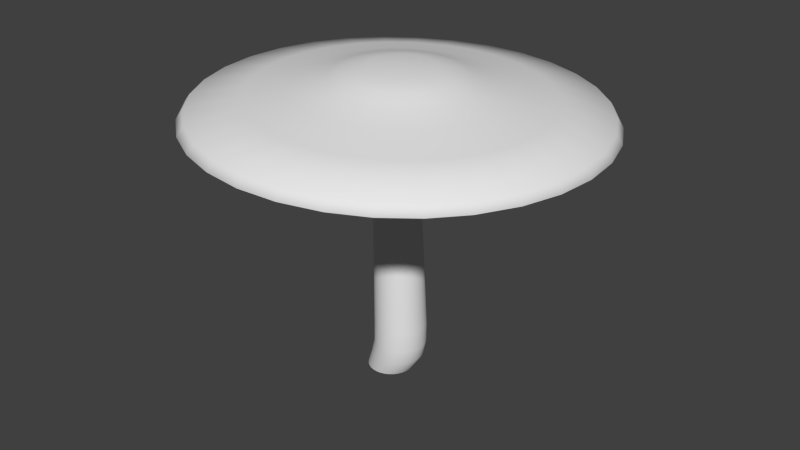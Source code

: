 # Source: Mushroom_Large.blend  (saved by Blender 2.76.0; exported with 4.5.12 LTS)
import bpy
from mathutils import Matrix  # noqa: F401  (used for matrix-valued properties, if any)

bpy.ops.wm.read_factory_settings(use_empty=True)
scene = bpy.context.scene
scene.name = 'Scene'

# ---- collections
col_collection_1 = bpy.data.collections.new('Collection 1'); scene.collection.children.link(col_collection_1)

# ---- world
world_world = bpy.data.worlds.new('World'); scene.world = world_world
world_world.color = (0.05088, 0.05088, 0.05088)
world_world.use_sun_shadow = False
world_world.sun_shadow_jitter_overblur = 0.0
world_world.cycles.sampling_method = 'MANUAL'
world_world.cycles.sample_map_resolution = 256

# ---- meshes
me_cylinder = bpy.data.meshes.new('Cylinder')
me_cylinder.from_pydata([(0.0, 1.0, -0.00274), (0.4749, 1.102, 2.014), (0.1951, 0.9808, -0.00274), (0.6854, 1.082, 2.013), (0.3827, 0.9239, -0.00274), (0.888, 1.021, 2.012), (0.5556, 0.8315, -0.00274), (1.075, 0.9222, 2.011), (0.7071, 0.7071, -0.00274), (1.239, 0.7885, 2.01), (0.8315, 0.5556, -0.00274), (1.374, 0.6254, 2.01), (0.9239, 0.3827, -0.00274), (1.474, 0.4391, 2.009), (0.9808, 0.1951, -0.00274), (1.536, 0.2369, 2.009), (1.0, 7.55e-08, -0.00274), (1.558, 0.02633, 2.009), (0.9808, -0.1951, -0.00274), (1.538, -0.1843, 2.009), (0.9239, -0.3827, -0.00274), (1.477, -0.3871, 2.009), (0.8315, -0.5556, -0.00274), (1.378, -0.5741, 2.009), (0.7071, -0.7071, -0.00274), (1.244, -0.7381, 2.01), (0.5556, -0.8315, -0.00274), (1.081, -0.873, 2.011), (0.3827, -0.9239, -0.00274), (0.8951, -0.9734, 2.011), (0.1951, -0.9808, -0.00274), (0.6929, -1.036, 2.012), (-3.258e-07, -1.0, -0.00274), (0.4825, -1.057, 2.013), (-0.1951, -0.9808, -0.00274), (0.2719, -1.037, 2.014), (-0.3827, -0.9239, -0.00274), (0.06933, -0.9764, 2.015), (-0.5556, -0.8315, -0.00274), (-0.1176, -0.8773, 2.016), (-0.7071, -0.7071, -0.00274), (-0.2815, -0.7436, 2.017), (-0.8315, -0.5556, -0.00274), (-0.4163, -0.5805, 2.017), (-0.9239, -0.3827, -0.00274), (-0.5167, -0.3942, 2.018), (-0.9808, -0.1951, -0.00274), (-0.5788, -0.192, 2.018), (-1.0, 9.656e-07, -0.00274), (-0.6003, 0.01856, 2.018), (-0.9808, 0.1951, -0.00274), (-0.5803, 0.2292, 2.018), (-0.9239, 0.3827, -0.00274), (-0.5196, 0.432, 2.018), (-0.8315, 0.5556, -0.00274), (-0.4206, 0.6189, 2.017), (-0.7071, 0.7071, -0.00274), (-0.287, 0.783, 2.017), (-0.5556, 0.8315, -0.00274), (-0.1239, 0.9178, 2.016), (-0.3827, 0.9239, -0.00274), (0.06225, 1.018, 2.015), (-0.1951, 0.9808, -0.00274), (0.2644, 1.08, 2.015), (0.5217, 1.116, 0.2361), (0.7395, 1.095, 0.2361), (0.9489, 1.031, 0.2361), (1.142, 0.9282, 0.2361), (1.311, 0.7894, 0.2361), (1.45, 0.6202, 0.2361), (1.553, 0.4272, 0.2361), (1.617, 0.2178, 0.2361), (1.638, 5.054e-08, 0.2361), (1.617, -0.2178, 0.2361), (1.553, -0.4272, 0.2361), (1.45, -0.6202, 0.2361), (1.311, -0.7894, 0.2361), (1.142, -0.9282, 0.2361), (0.9489, -1.031, 0.2361), (0.7395, -1.095, 0.2361), (0.5217, -1.116, 0.2361), (0.3039, -1.095, 0.2361), (0.09448, -1.031, 0.2361), (-0.09853, -0.9282, 0.2361), (-0.2677, -0.7894, 0.2361), (-0.4065, -0.6202, 0.2361), (-0.5097, -0.4272, 0.2361), (-0.5732, -0.2178, 0.2361), (-0.5947, 1.044e-06, 0.2361), (-0.5732, 0.2178, 0.2361), (-0.5097, 0.4272, 0.2361), (-0.4065, 0.6202, 0.2361), (-0.2677, 0.7894, 0.2361), (-0.09853, 0.9282, 0.2361), (0.09448, 1.031, 0.2361), (0.3039, 1.095, 0.2361), (0.5277, 1.116, 0.3814), (0.7455, 1.095, 0.3814), (0.9549, 1.031, 0.3814), (1.148, 0.9282, 0.3814), (1.317, 0.7894, 0.3814), (1.456, 0.6202, 0.3814), (1.559, 0.4272, 0.3814), (1.623, 0.2178, 0.3814), (1.644, 5.054e-08, 0.3814), (1.623, -0.2178, 0.3814), (1.559, -0.4272, 0.3814), (1.456, -0.6202, 0.3814), (1.317, -0.7894, 0.3814), (1.148, -0.9282, 0.3814), (0.9549, -1.031, 0.3814), (0.7455, -1.095, 0.3814), (0.5277, -1.116, 0.3814), (0.3099, -1.095, 0.3814), (0.1005, -1.031, 0.3814), (-0.09251, -0.9282, 0.3814), (-0.2617, -0.7894, 0.3814), (-0.4005, -0.6202, 0.3814), (-0.5037, -0.4272, 0.3814), (-0.5672, -0.2178, 0.3814), (-0.5887, 1.044e-06, 0.3814), (-0.5672, 0.2178, 0.3814), (-0.5037, 0.4272, 0.3814), (-0.4005, 0.6202, 0.3814), (-0.2617, 0.7894, 0.3814), (-0.09251, 0.9282, 0.3814), (0.1005, 1.031, 0.3814), (0.3099, 1.095, 0.3814), (0.6013, 1.095, 0.1284), (0.8108, 1.031, 0.1284), (1.004, 0.9282, 0.1284), (1.173, 0.7894, 0.1284), (1.312, 0.6202, 0.1284), (1.415, 0.4272, 0.1284), (1.478, 0.2178, 0.1284), (1.5, 5.054e-08, 0.1284), (1.478, -0.2178, 0.1284), (1.415, -0.4272, 0.1284), (1.312, -0.6202, 0.1284), (1.173, -0.7894, 0.1284), (1.004, -0.9282, 0.1284), (0.8108, -1.031, 0.1284), (0.6013, -1.095, 0.1284), (0.3835, -1.116, 0.1284), (0.1657, -1.095, 0.1284), (-0.04369, -1.031, 0.1284), (-0.2367, -0.9282, 0.1284), (-0.4059, -0.7894, 0.1284), (-0.5447, -0.6202, 0.1284), (-0.6479, -0.4272, 0.1284), (-0.7114, -0.2178, 0.1284), (-0.7329, 1.044e-06, 0.1284), (-0.7114, 0.2178, 0.1284), (-0.6479, 0.4272, 0.1284), (-0.5447, 0.6202, 0.1284), (-0.4059, 0.7894, 0.1284), (-0.2367, 0.9282, 0.1284), (-0.04369, 1.031, 0.1284), (0.1657, 1.095, 0.1284), (0.3835, 1.116, 0.1284), (0.3682, 1.0, 1.232), (0.5633, 0.9808, 1.232), (0.7509, 0.9239, 1.232), (0.9237, 0.8315, 1.232), (1.075, 0.7071, 1.232), (1.2, 0.5556, 1.232), (1.292, 0.3827, 1.232), (1.349, 0.1951, 1.232), (1.368, 7.55e-08, 1.232), (1.349, -0.1951, 1.232), (1.292, -0.3827, 1.232), (1.2, -0.5556, 1.232), (1.075, -0.7071, 1.232), (0.9237, -0.8315, 1.232), (0.7509, -0.9239, 1.232), (0.5633, -0.9808, 1.232), (0.3682, -1.0, 1.232), (0.1731, -0.9808, 1.232), (-0.01451, -0.9239, 1.232), (-0.1874, -0.8315, 1.232), (-0.3389, -0.7071, 1.232), (-0.4633, -0.5556, 1.232), (-0.5557, -0.3827, 1.232), (-0.6126, -0.1951, 1.232), (-0.6318, 9.656e-07, 1.232), (-0.6126, 0.1951, 1.232), (-0.5557, 0.3827, 1.232), (-0.4633, 0.5556, 1.232), (-0.3389, 0.7071, 1.232), (-0.1874, 0.8315, 1.232), (-0.01451, 0.9239, 1.232), (0.1731, 0.9808, 1.232), (0.1601, 1.0, 1.433), (0.3552, 0.9808, 1.433), (0.5428, 0.9239, 1.433), (0.7157, 0.8315, 1.433), (0.8672, 0.7071, 1.433), (0.9916, 0.5556, 1.433), (1.084, 0.3827, 1.433), (1.141, 0.1951, 1.433), (1.16, 7.55e-08, 1.433), (1.141, -0.1951, 1.433), (1.084, -0.3827, 1.433), (0.9916, -0.5556, 1.433), (0.8672, -0.7071, 1.433), (0.7157, -0.8315, 1.433), (0.5428, -0.9239, 1.433), (0.3552, -0.9808, 1.433), (0.1601, -1.0, 1.433), (-0.03501, -0.9808, 1.433), (-0.2226, -0.9239, 1.433), (-0.3955, -0.8315, 1.433), (-0.547, -0.7071, 1.433), (-0.6714, -0.5556, 1.433), (-0.7638, -0.3827, 1.433), (-0.8207, -0.1951, 1.433), (-0.8399, 9.656e-07, 1.433), (-0.8207, 0.1951, 1.433), (-0.7638, 0.3827, 1.433), (-0.6714, 0.5556, 1.433), (-0.547, 0.7071, 1.433), (-0.3955, 0.8315, 1.433), (-0.2226, 0.9239, 1.433), (-0.03501, 0.9808, 1.433), (0.0242, 1.0, 1.611), (0.2193, 0.9808, 1.611), (0.4069, 0.9239, 1.611), (0.5798, 0.8315, 1.611), (0.7313, 0.7071, 1.611), (0.8557, 0.5556, 1.611), (0.9481, 0.3827, 1.611), (1.005, 0.1951, 1.611), (1.024, 7.55e-08, 1.611), (1.005, -0.1951, 1.611), (0.9481, -0.3827, 1.611), (0.8557, -0.5556, 1.611), (0.7313, -0.7071, 1.611), (0.5798, -0.8315, 1.611), (0.4069, -0.9239, 1.611), (0.2193, -0.9808, 1.611), (0.0242, -1.0, 1.611), (-0.1709, -0.9808, 1.611), (-0.3585, -0.9239, 1.611), (-0.5314, -0.8315, 1.611), (-0.6829, -0.7071, 1.611), (-0.8073, -0.5556, 1.611), (-0.8997, -0.3827, 1.611), (-0.9566, -0.1951, 1.611), (-0.9758, 9.656e-07, 1.611), (-0.9566, 0.1951, 1.611), (-0.8997, 0.3827, 1.611), (-0.8073, 0.5556, 1.611), (-0.6829, 0.7071, 1.611), (-0.5314, 0.8315, 1.611), (-0.3585, 0.9239, 1.611), (-0.1709, 0.9808, 1.611), (-0.00427, 1.028, 1.751), (0.1964, 1.009, 1.751), (0.3893, 0.9501, 1.751), (0.5671, 0.8551, 1.751), (0.7229, 0.7272, 1.751), (0.8508, 0.5713, 1.751), (0.9458, 0.3935, 1.751), (1.004, 0.2006, 1.751), (1.024, 6.878e-08, 1.751), (1.004, -0.2006, 1.751), (0.9458, -0.3935, 1.751), (0.8508, -0.5713, 1.751), (0.7229, -0.7272, 1.751), (0.5671, -0.8551, 1.751), (0.3893, -0.9501, 1.751), (0.1964, -1.009, 1.751), (-0.004271, -1.028, 1.751), (-0.2049, -1.009, 1.751), (-0.3978, -0.9501, 1.751), (-0.5756, -0.8551, 1.751), (-0.7314, -0.7272, 1.751), (-0.8593, -0.5713, 1.751), (-0.9544, -0.3935, 1.751), (-1.013, -0.2006, 1.751), (-1.033, 9.841e-07, 1.751), (-1.013, 0.2006, 1.751), (-0.9544, 0.3935, 1.751), (-0.8593, 0.5713, 1.751), (-0.7314, 0.7272, 1.751), (-0.5756, 0.8551, 1.751), (-0.3978, 0.9501, 1.751), (-0.2049, 1.009, 1.751), (0.4597, 2.573, 1.949), (0.9571, 2.525, 1.946), (1.436, 2.382, 1.944), (1.877, 2.148, 1.942), (2.264, 1.832, 1.941), (2.583, 1.447, 1.939), (2.82, 1.007, 1.938), (2.966, 0.5293, 1.937), (3.017, 0.0321, 1.937), (2.97, -0.4655, 1.937), (2.827, -0.9443, 1.938), (2.593, -1.386, 1.939), (2.277, -1.773, 1.94), (1.892, -2.092, 1.941), (1.452, -2.329, 1.943), (0.9748, -2.476, 1.945), (0.4778, -2.527, 1.947), (-0.0195, -2.479, 1.95), (-0.4981, -2.336, 1.952), (-0.9395, -2.102, 1.954), (-1.327, -1.786, 1.955), (-1.645, -1.401, 1.957), (-1.882, -0.9613, 1.958), (-2.029, -0.4835, 1.959), (-2.08, 0.01375, 1.959), (-2.032, 0.5113, 1.959), (-1.889, 0.9901, 1.958), (-1.655, 1.432, 1.958), (-1.34, 1.819, 1.956), (-0.9545, 2.138, 1.955), (-0.5148, 2.375, 1.953), (-0.03725, 2.522, 1.951), (0.4317, 4.369, 1.856), (1.279, 4.288, 1.852), (2.095, 4.044, 1.848), (2.847, 3.645, 1.845), (3.507, 3.107, 1.842), (4.049, 2.451, 1.84), (4.453, 1.701, 1.838), (4.703, 0.8869, 1.836), (4.79, 0.0396, 1.836), (4.709, -0.8083, 1.836), (4.465, -1.624, 1.837), (4.066, -2.377, 1.839), (3.529, -3.037, 1.841), (2.872, -3.58, 1.844), (2.123, -3.984, 1.847), (1.309, -4.234, 1.85), (0.4625, -4.321, 1.854), (-0.385, -4.24, 1.857), (-1.2, -3.996, 1.861), (-1.953, -3.597, 1.864), (-2.613, -3.059, 1.867), (-3.155, -2.403, 1.87), (-3.559, -1.653, 1.872), (-3.809, -0.839, 1.873), (-3.895, 0.008323, 1.874), (-3.815, 0.8562, 1.873), (-3.571, 1.672, 1.873), (-3.172, 2.425, 1.871), (-2.634, 3.085, 1.869), (-1.978, 3.628, 1.866), (-1.229, 4.032, 1.863), (-0.4152, 4.282, 1.859), (0.4858, 4.958, 1.874), (1.453, 4.863, 1.874), (2.383, 4.581, 1.874), (3.24, 4.122, 1.874), (3.992, 3.506, 1.874), (6.087, 3.824, 1.831), (6.72, 2.65, 1.828), (7.111, 1.375, 1.826), (7.247, 0.04845, 1.825), (7.121, -1.279, 1.826), (6.738, -2.557, 1.827), (6.114, -3.735, 1.829), (5.272, -4.769, 1.833), (4.245, -5.619, 1.837), (3.071, -6.252, 1.842), (1.797, -6.643, 1.848), (0.4712, -6.779, 1.853), (-0.8558, -6.653, 1.859), (-2.133, -6.271, 1.865), (-3.31, -5.646, 1.87), (-4.344, -4.804, 1.875), (-5.193, -3.776, 1.878), (-5.826, -2.602, 1.881), (-6.217, -1.327, 1.883), (-6.352, -0.0005239, 1.884), (-6.227, 1.327, 1.884), (-5.844, 2.605, 1.883), (-5.22, 3.783, 1.88), (-4.378, 4.817, 1.877), (-3.351, 5.667, 1.872), (-2.177, 6.3, 1.867), (-0.9031, 6.691, 1.862), (0.4317, 8.091, 1.913), (2.005, 7.942, 1.907), (3.52, 7.488, 1.9), (4.916, 6.748, 1.894), (6.142, 5.749, 1.888), (7.149, 4.53, 1.884), (7.899, 3.138, 1.88), (8.364, 1.626, 1.878), (8.524, 0.05237, 1.877), (8.375, -1.522, 1.877), (7.921, -3.037, 1.879), (7.181, -4.435, 1.882), (6.183, -5.661, 1.886), (4.964, -6.669, 1.891), (3.573, -7.419, 1.897), (2.062, -7.884, 1.903), (0.489, -8.044, 1.91), (-1.085, -7.895, 1.917), (-2.599, -7.441, 1.923), (-3.996, -6.701, 1.93), (-5.221, -5.702, 1.935), (-6.229, -4.483, 1.94), (-6.979, -3.091, 1.943), (-7.443, -1.579, 1.946), (-7.603, -0.00571, 1.947), (-7.454, 1.569, 1.946), (-7.001, 3.084, 1.945), (-6.26, 4.481, 1.942), (-5.262, 5.708, 1.938), (-4.043, 6.715, 1.933), (-2.652, 7.466, 1.927), (-1.141, 7.93, 1.92), (0.442, 8.617, 1.966), (2.118, 8.458, 1.959), (3.732, 7.974, 1.952), (5.219, 7.186, 1.945), (6.525, 6.122, 1.939), (7.598, 4.823, 1.934), (8.397, 3.34, 1.931), (8.891, 1.73, 1.928), (9.062, 0.05367, 1.927), (8.903, -1.624, 1.927), (8.42, -3.238, 1.929), (7.632, -4.726, 1.932), (6.568, -6.032, 1.937), (5.27, -7.106, 1.942), (3.788, -7.905, 1.948), (2.178, -8.4, 1.955), (0.503, -8.571, 1.962), (-1.173, -8.412, 1.97), (-2.786, -7.929, 1.977), (-4.274, -7.14, 1.983), (-5.58, -6.076, 1.989), (-6.653, -4.778, 1.994), (-7.452, -3.295, 1.998), (-7.946, -1.684, 2.0), (-8.117, -0.008189, 2.001), (-7.958, 1.669, 2.001), (-7.475, 3.283, 1.999), (-6.687, 4.772, 1.996), (-5.623, 6.078, 1.992), (-4.325, 7.151, 1.986), (-2.843, 7.951, 1.98), (-1.233, 8.446, 1.973), (0.4589, 8.343, 2.034), (2.082, 8.189, 2.027), (3.644, 7.721, 2.02), (5.084, 6.957, 2.014), (6.348, 5.927, 2.008), (7.387, 4.67, 2.004), (8.161, 3.234, 2.0), (8.64, 1.675, 1.998), (8.805, 0.05193, 1.997), (8.651, -1.572, 1.997), (8.183, -3.135, 1.999), (7.42, -4.576, 2.002), (6.39, -5.841, 2.006), (5.134, -6.88, 2.011), (3.698, -7.654, 2.017), (2.14, -8.133, 2.024), (0.518, -8.299, 2.031), (-1.105, -8.145, 2.038), (-2.667, -7.677, 2.045), (-4.108, -6.913, 2.051), (-5.371, -5.883, 2.057), (-6.41, -4.626, 2.061), (-7.184, -3.19, 2.065), (-7.663, -1.631, 2.068), (-7.828, -0.007967, 2.069), (-7.674, 1.616, 2.068), (-7.207, 3.179, 2.067), (-6.443, 4.62, 2.064), (-5.413, 5.885, 2.059), (-4.157, 6.924, 2.054), (-2.722, 7.698, 2.048), (-1.163, 8.177, 2.041), (0.4859, 6.137, 2.116), (1.679, 6.024, 2.111), (2.827, 5.68, 2.106), (3.886, 5.119, 2.101), (4.815, 4.362, 2.097), (5.579, 3.437, 2.094), (6.147, 2.382, 2.091), (6.499, 1.236, 2.089), (6.621, 0.04308, 2.088), (6.508, -1.151, 2.089), (6.164, -2.299, 2.09), (5.603, -3.359, 2.092), (4.846, -4.288, 2.095), (3.922, -5.052, 2.099), (2.867, -5.621, 2.104), (1.722, -5.973, 2.108), (0.5293, -6.095, 2.114), (-0.6637, -5.982, 2.119), (-1.812, -5.638, 2.124), (-2.871, -5.077, 2.129), (-3.8, -4.319, 2.133), (-4.563, -3.395, 2.136), (-5.132, -2.34, 2.139), (-5.484, -1.194, 2.141), (-5.606, -0.0009504, 2.141), (-5.492, 1.193, 2.141), (-5.149, 2.341, 2.14), (-4.587, 3.401, 2.138), (-3.83, 4.33, 2.135), (-2.907, 5.094, 2.131), (-1.852, 5.663, 2.126), (-0.7063, 6.016, 2.121), (0.5045, 4.456, 2.17), (1.37, 4.373, 2.167), (2.202, 4.124, 2.163), (2.97, 3.717, 2.16), (3.644, 3.168, 2.157), (4.197, 2.498, 2.154), (4.61, 1.732, 2.152), (4.865, 0.9014, 2.151), (4.953, 0.03642, 2.15), (4.871, -0.8291, 2.15), (4.622, -1.662, 2.151), (4.215, -2.43, 2.153), (3.666, -3.104, 2.155), (2.996, -3.658, 2.158), (2.231, -4.071, 2.161), (1.401, -4.326, 2.165), (0.536, -4.415, 2.168), (-0.3291, -4.333, 2.172), (-1.162, -4.083, 2.176), (-1.929, -3.676, 2.179), (-2.603, -3.127, 2.182), (-3.157, -2.457, 2.185), (-3.569, -1.692, 2.187), (-3.824, -0.8604, 2.188), (-3.913, 0.004493, 2.189), (-3.83, 0.87, 2.189), (-3.581, 1.703, 2.188), (-3.174, 2.471, 2.186), (-2.625, 3.145, 2.184), (-1.956, 3.699, 2.181), (-1.191, 4.112, 2.178), (-0.36, 4.367, 2.174), (0.5267, 2.874, 2.241), (1.084, 2.821, 2.239), (1.619, 2.661, 2.237), (2.114, 2.399, 2.234), (2.547, 2.045, 2.232), (2.904, 1.614, 2.231), (3.169, 1.122, 2.23), (3.333, 0.5866, 2.229), (3.39, 0.02994, 2.228), (3.337, -0.5272, 2.229), (3.177, -1.063, 2.229), (2.915, -1.558, 2.23), (2.561, -1.992, 2.232), (2.13, -2.348, 2.233), (1.638, -2.614, 2.235), (1.103, -2.778, 2.238), (0.547, -2.835, 2.24), (-0.009818, -2.782, 2.243), (-0.5456, -2.622, 2.245), (-1.04, -2.36, 2.247), (-1.473, -2.006, 2.249), (-1.83, -1.575, 2.251), (-2.095, -1.082, 2.252), (-2.259, -0.5473, 2.253), (-2.316, 0.009387, 2.253), (-2.263, 0.5665, 2.253), (-2.103, 1.103, 2.252), (-1.841, 1.597, 2.251), (-1.488, 2.031, 2.25), (-1.057, 2.387, 2.248), (-0.5643, 2.653, 2.246), (-0.02969, 2.817, 2.244), (0.5361, 2.395, 2.274), (0.9995, 2.351, 2.272), (1.445, 2.217, 2.27), (1.857, 1.999, 2.268), (2.218, 1.705, 2.267), (2.514, 1.346, 2.265), (2.735, 0.9363, 2.264), (2.872, 0.4912, 2.264), (2.919, 0.02785, 2.263), (2.875, -0.4358, 2.263), (2.741, -0.8819, 2.264), (2.524, -1.293, 2.265), (2.229, -1.655, 2.266), (1.871, -1.951, 2.267), (1.461, -2.172, 2.269), (1.016, -2.309, 2.271), (0.5529, -2.356, 2.273), (0.08954, -2.312, 2.275), (-0.3564, -2.179, 2.277), (-0.7677, -1.961, 2.279), (-1.129, -1.667, 2.281), (-1.425, -1.308, 2.282), (-1.646, -0.8977, 2.283), (-1.783, -0.4526, 2.284), (-1.83, 0.01074, 2.284), (-1.786, 0.4744, 2.284), (-1.652, 0.9205, 2.283), (-1.434, 1.332, 2.282), (-1.14, 1.693, 2.281), (-0.7817, 1.99, 2.28), (-0.372, 2.211, 2.278), (0.073, 2.348, 2.276), (0.5472, 1.407, 2.306), (0.8178, 1.381, 2.305), (1.078, 1.303, 2.304), (1.319, 1.176, 2.303), (1.529, 1.004, 2.302), (1.703, 0.794, 2.301), (1.832, 0.5546, 2.301), (1.911, 0.2946, 2.3), (1.939, 0.02393, 2.3), (1.913, -0.2469, 2.3), (1.835, -0.5075, 2.301), (1.708, -0.7479, 2.301), (1.536, -0.9588, 2.302), (1.327, -1.132, 2.303), (1.087, -1.261, 2.304), (0.8275, -1.341, 2.305), (0.557, -1.369, 2.306), (0.2863, -1.343, 2.307), (0.02585, -1.265, 2.308), (-0.2144, -1.138, 2.309), (-0.4252, -0.9658, 2.31), (-0.5984, -0.7562, 2.311), (-0.7274, -0.5167, 2.312), (-0.8073, -0.2567, 2.312), (-0.8349, 0.01394, 2.312), (-0.8092, 0.2848, 2.312), (-0.7312, 0.5454, 2.312), (-0.6039, 0.7857, 2.311), (-0.4321, 0.9966, 2.311), (-0.2226, 1.17, 2.31), (0.01676, 1.299, 2.309), (0.2767, 1.379, 2.308), (0.5537, 0.01885, 2.313)], [], [(256, 1, 3, 257), (257, 3, 5, 258), (258, 5, 7, 259), (259, 7, 9, 260), (260, 9, 11, 261), (261, 11, 13, 262), (262, 13, 15, 263), (263, 15, 17, 264), (264, 17, 19, 265), (265, 19, 21, 266), (266, 21, 23, 267), (267, 23, 25, 268), (268, 25, 27, 269), (269, 27, 29, 270), (270, 29, 31, 271), (271, 31, 33, 272), (272, 33, 35, 273), (273, 35, 37, 274), (274, 37, 39, 275), (275, 39, 41, 276), (276, 41, 43, 277), (277, 43, 45, 278), (278, 45, 47, 279), (279, 47, 49, 280), (280, 49, 51, 281), (281, 51, 53, 282), (282, 53, 55, 283), (283, 55, 57, 284), (284, 57, 59, 285), (285, 59, 61, 286), (287, 63, 1, 256), (286, 61, 63, 287), (157, 94, 95, 158), (158, 95, 64, 159), (156, 93, 94, 157), (155, 92, 93, 156), (154, 91, 92, 155), (153, 90, 91, 154), (152, 89, 90, 153), (151, 88, 89, 152), (150, 87, 88, 151), (149, 86, 87, 150), (148, 85, 86, 149), (147, 84, 85, 148), (146, 83, 84, 147), (145, 82, 83, 146), (144, 81, 82, 145), (143, 80, 81, 144), (142, 79, 80, 143), (141, 78, 79, 142), (140, 77, 78, 141), (139, 76, 77, 140), (138, 75, 76, 139), (137, 74, 75, 138), (136, 73, 74, 137), (135, 72, 73, 136), (134, 71, 72, 135), (133, 70, 71, 134), (132, 69, 70, 133), (131, 68, 69, 132), (130, 67, 68, 131), (129, 66, 67, 130), (128, 65, 66, 129), (159, 64, 65, 128), (94, 126, 127, 95), (95, 127, 96, 64), (93, 125, 126, 94), (92, 124, 125, 93), (91, 123, 124, 92), (90, 122, 123, 91), (89, 121, 122, 90), (88, 120, 121, 89), (87, 119, 120, 88), (86, 118, 119, 87), (85, 117, 118, 86), (84, 116, 117, 85), (83, 115, 116, 84), (82, 114, 115, 83), (81, 113, 114, 82), (80, 112, 113, 81), (79, 111, 112, 80), (78, 110, 111, 79), (77, 109, 110, 78), (76, 108, 109, 77), (75, 107, 108, 76), (74, 106, 107, 75), (73, 105, 106, 74), (72, 104, 105, 73), (71, 103, 104, 72), (70, 102, 103, 71), (69, 101, 102, 70), (68, 100, 101, 69), (67, 99, 100, 68), (66, 98, 99, 67), (65, 97, 98, 66), (64, 96, 97, 65), (0, 159, 128, 2), (2, 128, 129, 4), (4, 129, 130, 6), (6, 130, 131, 8), (8, 131, 132, 10), (10, 132, 133, 12), (12, 133, 134, 14), (14, 134, 135, 16), (16, 135, 136, 18), (18, 136, 137, 20), (20, 137, 138, 22), (22, 138, 139, 24), (24, 139, 140, 26), (26, 140, 141, 28), (28, 141, 142, 30), (30, 142, 143, 32), (32, 143, 144, 34), (34, 144, 145, 36), (36, 145, 146, 38), (38, 146, 147, 40), (40, 147, 148, 42), (42, 148, 149, 44), (44, 149, 150, 46), (46, 150, 151, 48), (48, 151, 152, 50), (50, 152, 153, 52), (52, 153, 154, 54), (54, 154, 155, 56), (56, 155, 156, 58), (58, 156, 157, 60), (62, 158, 159, 0), (60, 157, 158, 62), (126, 190, 191, 127), (127, 191, 160, 96), (125, 189, 190, 126), (124, 188, 189, 125), (123, 187, 188, 124), (122, 186, 187, 123), (121, 185, 186, 122), (120, 184, 185, 121), (119, 183, 184, 120), (118, 182, 183, 119), (117, 181, 182, 118), (116, 180, 181, 117), (115, 179, 180, 116), (114, 178, 179, 115), (113, 177, 178, 114), (112, 176, 177, 113), (111, 175, 176, 112), (110, 174, 175, 111), (109, 173, 174, 110), (108, 172, 173, 109), (107, 171, 172, 108), (106, 170, 171, 107), (105, 169, 170, 106), (104, 168, 169, 105), (103, 167, 168, 104), (102, 166, 167, 103), (101, 165, 166, 102), (100, 164, 165, 101), (99, 163, 164, 100), (98, 162, 163, 99), (97, 161, 162, 98), (96, 160, 161, 97), (190, 222, 223, 191), (191, 223, 192, 160), (189, 221, 222, 190), (188, 220, 221, 189), (187, 219, 220, 188), (186, 218, 219, 187), (185, 217, 218, 186), (184, 216, 217, 185), (183, 215, 216, 184), (182, 214, 215, 183), (181, 213, 214, 182), (180, 212, 213, 181), (179, 211, 212, 180), (178, 210, 211, 179), (177, 209, 210, 178), (176, 208, 209, 177), (175, 207, 208, 176), (174, 206, 207, 175), (173, 205, 206, 174), (172, 204, 205, 173), (171, 203, 204, 172), (170, 202, 203, 171), (169, 201, 202, 170), (168, 200, 201, 169), (167, 199, 200, 168), (166, 198, 199, 167), (165, 197, 198, 166), (164, 196, 197, 165), (163, 195, 196, 164), (162, 194, 195, 163), (161, 193, 194, 162), (160, 192, 193, 161), (222, 254, 255, 223), (223, 255, 224, 192), (221, 253, 254, 222), (220, 252, 253, 221), (219, 251, 252, 220), (218, 250, 251, 219), (217, 249, 250, 218), (216, 248, 249, 217), (215, 247, 248, 216), (214, 246, 247, 215), (213, 245, 246, 214), (212, 244, 245, 213), (211, 243, 244, 212), (210, 242, 243, 211), (209, 241, 242, 210), (208, 240, 241, 209), (207, 239, 240, 208), (206, 238, 239, 207), (205, 237, 238, 206), (204, 236, 237, 205), (203, 235, 236, 204), (202, 234, 235, 203), (201, 233, 234, 202), (200, 232, 233, 201), (199, 231, 232, 200), (198, 230, 231, 199), (197, 229, 230, 198), (196, 228, 229, 197), (195, 227, 228, 196), (194, 226, 227, 195), (193, 225, 226, 194), (192, 224, 225, 193), (254, 286, 287, 255), (255, 287, 256, 224), (253, 285, 286, 254), (252, 284, 285, 253), (251, 283, 284, 252), (250, 282, 283, 251), (249, 281, 282, 250), (248, 280, 281, 249), (247, 279, 280, 248), (246, 278, 279, 247), (245, 277, 278, 246), (244, 276, 277, 245), (243, 275, 276, 244), (242, 274, 275, 243), (241, 273, 274, 242), (240, 272, 273, 241), (239, 271, 272, 240), (238, 270, 271, 239), (237, 269, 270, 238), (236, 268, 269, 237), (235, 267, 268, 236), (234, 266, 267, 235), (233, 265, 266, 234), (232, 264, 265, 233), (231, 263, 264, 232), (230, 262, 263, 231), (229, 261, 262, 230), (228, 260, 261, 229), (227, 259, 260, 228), (226, 258, 259, 227), (225, 257, 258, 226), (224, 256, 257, 225), (5, 3, 289, 290), (23, 21, 298, 299), (41, 39, 307, 308), (59, 57, 316, 317), (15, 13, 294, 295), (33, 31, 303, 304), (51, 49, 312, 313), (7, 5, 290, 291), (25, 23, 299, 300), (43, 41, 308, 309), (61, 59, 317, 318), (17, 15, 295, 296), (35, 33, 304, 305), (53, 51, 313, 314), (9, 7, 291, 292), (27, 25, 300, 301), (45, 43, 309, 310), (63, 61, 318, 319), (19, 17, 296, 297), (37, 35, 305, 306), (55, 53, 314, 315), (11, 9, 292, 293), (29, 27, 301, 302), (47, 45, 310, 311), (3, 1, 288, 289), (1, 63, 319, 288), (21, 19, 297, 298), (39, 37, 306, 307), (57, 55, 315, 316), (13, 11, 293, 294), (31, 29, 302, 303), (49, 47, 311, 312), (299, 298, 330, 331), (313, 312, 344, 345), (300, 299, 331, 332), (314, 313, 345, 346), (301, 300, 332, 333), (315, 314, 346, 347), (302, 301, 333, 334), (289, 288, 320, 321), (316, 315, 347, 348), (303, 302, 334, 335), (290, 289, 321, 322), (317, 316, 348, 349), (304, 303, 335, 336), (291, 290, 322, 323), (318, 317, 349, 350), (305, 304, 336, 337), (292, 291, 323, 324), (319, 318, 350, 351), (306, 305, 337, 338), (293, 292, 324, 325), (288, 319, 351, 320), (307, 306, 338, 339), (294, 293, 325, 326), (308, 307, 339, 340), (295, 294, 326, 327), (309, 308, 340, 341), (296, 295, 327, 328), (310, 309, 341, 342), (297, 296, 328, 329), (311, 310, 342, 343), (298, 297, 329, 330), (312, 311, 343, 344), (334, 333, 365, 366), (321, 320, 352, 353), (348, 347, 379, 380), (335, 334, 366, 367), (322, 321, 353, 354), (349, 348, 380, 381), (336, 335, 367, 368), (323, 322, 354, 355), (350, 349, 381, 382), (337, 336, 368, 369), (324, 323, 355, 356), (351, 350, 382, 383), (338, 337, 369, 370), (325, 324, 356, 357), (320, 351, 383, 352), (339, 338, 370, 371), (326, 325, 357, 358), (340, 339, 371, 372), (327, 326, 358, 359), (341, 340, 372, 373), (328, 327, 359, 360), (342, 341, 373, 374), (329, 328, 360, 361), (343, 342, 374, 375), (330, 329, 361, 362), (344, 343, 375, 376), (331, 330, 362, 363), (345, 344, 376, 377), (332, 331, 363, 364), (346, 345, 377, 378), (333, 332, 364, 365), (347, 346, 378, 379), (369, 368, 400, 401), (356, 355, 387, 388), (383, 382, 414, 415), (370, 369, 401, 402), (357, 356, 388, 389), (352, 383, 415, 384), (371, 370, 402, 403), (358, 357, 389, 390), (372, 371, 403, 404), (359, 358, 390, 391), (373, 372, 404, 405), (360, 359, 391, 392), (374, 373, 405, 406), (361, 360, 392, 393), (375, 374, 406, 407), (362, 361, 393, 394), (376, 375, 407, 408), (363, 362, 394, 395), (377, 376, 408, 409), (364, 363, 395, 396), (378, 377, 409, 410), (365, 364, 396, 397), (379, 378, 410, 411), (366, 365, 397, 398), (353, 352, 384, 385), (380, 379, 411, 412), (367, 366, 398, 399), (354, 353, 385, 386), (381, 380, 412, 413), (368, 367, 399, 400), (355, 354, 386, 387), (382, 381, 413, 414), (404, 403, 435, 436), (391, 390, 422, 423), (405, 404, 436, 437), (392, 391, 423, 424), (406, 405, 437, 438), (393, 392, 424, 425), (407, 406, 438, 439), (394, 393, 425, 426), (408, 407, 439, 440), (395, 394, 426, 427), (409, 408, 440, 441), (396, 395, 427, 428), (410, 409, 441, 442), (397, 396, 428, 429), (411, 410, 442, 443), (398, 397, 429, 430), (385, 384, 416, 417), (412, 411, 443, 444), (399, 398, 430, 431), (386, 385, 417, 418), (413, 412, 444, 445), (400, 399, 431, 432), (387, 386, 418, 419), (414, 413, 445, 446), (401, 400, 432, 433), (388, 387, 419, 420), (415, 414, 446, 447), (402, 401, 433, 434), (389, 388, 420, 421), (384, 415, 447, 416), (403, 402, 434, 435), (390, 389, 421, 422), (439, 438, 470, 471), (426, 425, 457, 458), (440, 439, 471, 472), (427, 426, 458, 459), (441, 440, 472, 473), (428, 427, 459, 460), (442, 441, 473, 474), (429, 428, 460, 461), (443, 442, 474, 475), (430, 429, 461, 462), (417, 416, 448, 449), (444, 443, 475, 476), (431, 430, 462, 463), (418, 417, 449, 450), (445, 444, 476, 477), (432, 431, 463, 464), (419, 418, 450, 451), (446, 445, 477, 478), (433, 432, 464, 465), (420, 419, 451, 452), (447, 446, 478, 479), (434, 433, 465, 466), (421, 420, 452, 453), (416, 447, 479, 448), (435, 434, 466, 467), (422, 421, 453, 454), (436, 435, 467, 468), (423, 422, 454, 455), (437, 436, 468, 469), (424, 423, 455, 456), (438, 437, 469, 470), (425, 424, 456, 457), (474, 473, 505, 506), (461, 460, 492, 493), (475, 474, 506, 507), (462, 461, 493, 494), (449, 448, 480, 481), (476, 475, 507, 508), (463, 462, 494, 495), (450, 449, 481, 482), (477, 476, 508, 509), (464, 463, 495, 496), (451, 450, 482, 483), (478, 477, 509, 510), (465, 464, 496, 497), (452, 451, 483, 484), (479, 478, 510, 511), (466, 465, 497, 498), (453, 452, 484, 485), (448, 479, 511, 480), (467, 466, 498, 499), (454, 453, 485, 486), (468, 467, 499, 500), (455, 454, 486, 487), (469, 468, 500, 501), (456, 455, 487, 488), (470, 469, 501, 502), (457, 456, 488, 489), (471, 470, 502, 503), (458, 457, 489, 490), (472, 471, 503, 504), (459, 458, 490, 491), (473, 472, 504, 505), (460, 459, 491, 492), (480, 511, 543, 512), (499, 498, 530, 531), (486, 485, 517, 518), (500, 499, 531, 532), (487, 486, 518, 519), (501, 500, 532, 533), (488, 487, 519, 520), (502, 501, 533, 534), (489, 488, 520, 521), (503, 502, 534, 535), (490, 489, 521, 522), (504, 503, 535, 536), (491, 490, 522, 523), (505, 504, 536, 537), (492, 491, 523, 524), (506, 505, 537, 538), (493, 492, 524, 525), (507, 506, 538, 539), (494, 493, 525, 526), (481, 480, 512, 513), (508, 507, 539, 540), (495, 494, 526, 527), (482, 481, 513, 514), (509, 508, 540, 541), (496, 495, 527, 528), (483, 482, 514, 515), (510, 509, 541, 542), (497, 496, 528, 529), (484, 483, 515, 516), (511, 510, 542, 543), (498, 497, 529, 530), (485, 484, 516, 517), (534, 533, 565, 566), (521, 520, 552, 553), (535, 534, 566, 567), (522, 521, 553, 554), (536, 535, 567, 568), (523, 522, 554, 555), (537, 536, 568, 569), (524, 523, 555, 556), (538, 537, 569, 570), (525, 524, 556, 557), (539, 538, 570, 571), (526, 525, 557, 558), (513, 512, 544, 545), (540, 539, 571, 572), (527, 526, 558, 559), (514, 513, 545, 546), (541, 540, 572, 573), (528, 527, 559, 560), (515, 514, 546, 547), (542, 541, 573, 574), (529, 528, 560, 561), (516, 515, 547, 548), (543, 542, 574, 575), (530, 529, 561, 562), (517, 516, 548, 549), (512, 543, 575, 544), (531, 530, 562, 563), (518, 517, 549, 550), (532, 531, 563, 564), (519, 518, 550, 551), (533, 532, 564, 565), (520, 519, 551, 552), (569, 568, 600, 601), (556, 555, 587, 588), (570, 569, 601, 602), (557, 556, 588, 589), (571, 570, 602, 603), (558, 557, 589, 590), (545, 544, 576, 577), (572, 571, 603, 604), (559, 558, 590, 591), (546, 545, 577, 578), (573, 572, 604, 605), (560, 559, 591, 592), (547, 546, 578, 579), (574, 573, 605, 606), (561, 560, 592, 593), (548, 547, 579, 580), (575, 574, 606, 607), (562, 561, 593, 594), (549, 548, 580, 581), (544, 575, 607, 576), (563, 562, 594, 595), (550, 549, 581, 582), (564, 563, 595, 596), (551, 550, 582, 583), (565, 564, 596, 597), (552, 551, 583, 584), (566, 565, 597, 598), (553, 552, 584, 585), (567, 566, 598, 599), (554, 553, 585, 586), (568, 567, 599, 600), (555, 554, 586, 587), (577, 576, 608, 609), (604, 603, 635, 636), (591, 590, 622, 623), (578, 577, 609, 610), (605, 604, 636, 637), (592, 591, 623, 624), (579, 578, 610, 611), (606, 605, 637, 638), (593, 592, 624, 625), (580, 579, 611, 612), (607, 606, 638, 639), (594, 593, 625, 626), (581, 580, 612, 613), (576, 607, 639, 608), (595, 594, 626, 627), (582, 581, 613, 614), (596, 595, 627, 628), (583, 582, 614, 615), (597, 596, 628, 629), (584, 583, 615, 616), (598, 597, 629, 630), (585, 584, 616, 617), (599, 598, 630, 631), (586, 585, 617, 618), (600, 599, 631, 632), (587, 586, 618, 619), (601, 600, 632, 633), (588, 587, 619, 620), (602, 601, 633, 634), (589, 588, 620, 621), (603, 602, 634, 635), (590, 589, 621, 622), (612, 611, 640), (639, 638, 640), (626, 625, 640), (613, 612, 640), (608, 639, 640), (627, 626, 640), (614, 613, 640), (628, 627, 640), (615, 614, 640), (629, 628, 640), (616, 615, 640), (630, 629, 640), (617, 616, 640), (631, 630, 640), (618, 617, 640), (632, 631, 640), (619, 618, 640), (633, 632, 640), (620, 619, 640), (634, 633, 640), (621, 620, 640), (635, 634, 640), (622, 621, 640), (609, 608, 640), (636, 635, 640), (623, 622, 640), (610, 609, 640), (637, 636, 640), (624, 623, 640), (611, 610, 640), (638, 637, 640), (625, 624, 640)])
me_cylinder.polygons.foreach_set('use_smooth', [True] * 640)
me_cylinder.use_remesh_preserve_volume = False
me_cylinder.use_remesh_preserve_attributes = False
me_cylinder.use_mirror_vertex_groups = False
me_cylinder.update()

# ---- objects
ob_cylinder = bpy.data.objects.new('Cylinder', me_cylinder)

# ---- transforms, parenting, visibility, modifiers, constraints
ob_cylinder.location = (0.0, 0.0, 0.0)
ob_cylinder.scale = (0.4938, 0.4938, 2.918)
ob_cylinder.lineart.crease_threshold = 0.0

# ---- collection membership
col_collection_1.objects.link(ob_cylinder)

# ---- scene / render settings (as saved in the file)
scene.frame_start = 1; scene.frame_end = 250; scene.frame_set(1)
scene.render.engine = 'BLENDER_EEVEE_NEXT'
scene.render.resolution_percentage = 50
scene.render.dither_intensity = 0.0
scene.cycles.use_denoising = False
scene.cycles.samples = 10
scene.cycles.sampling_pattern = 'TABULATED_SOBOL'
scene.cycles.light_sampling_threshold = 0.0
scene.cycles.use_adaptive_sampling = False
scene.cycles.use_light_tree = False
scene.cycles.blur_glossy = 0.0
scene.cycles.pixel_filter_type = 'GAUSSIAN'
scene.cycles.sample_clamp_indirect = 0.0
scene.view_settings.view_transform = 'Standard'
bpy.context.view_layer.update()

# ---- added for rendering (the .blend has no active camera and no usable light): camera, sun
cam_auto = bpy.data.cameras.new('AutoCamera')
cam_auto.lens = 50.0
cam_auto.sensor_width = 36.0
cam_auto.clip_end = 1000.0
ob_auto_camera = bpy.data.objects.new('AutoCamera', cam_auto)
scene.collection.objects.link(ob_auto_camera)
ob_auto_camera.location = (12.9764, -15.2804, 13.5655)
ob_auto_camera.rotation_euler = (1.09748, -7.21219e-08, 0.694738)
scene.camera = ob_auto_camera
light_auto_sun = bpy.data.lights.new('AutoSun', 'SUN')
light_auto_sun.energy = 3.0
light_auto_sun.angle = 0.0523599
ob_auto_sun = bpy.data.objects.new('AutoSun', light_auto_sun)
scene.collection.objects.link(ob_auto_sun)
ob_auto_sun.rotation_euler = (0.872665, 0.174533, 0.523599)
bpy.context.view_layer.update()
